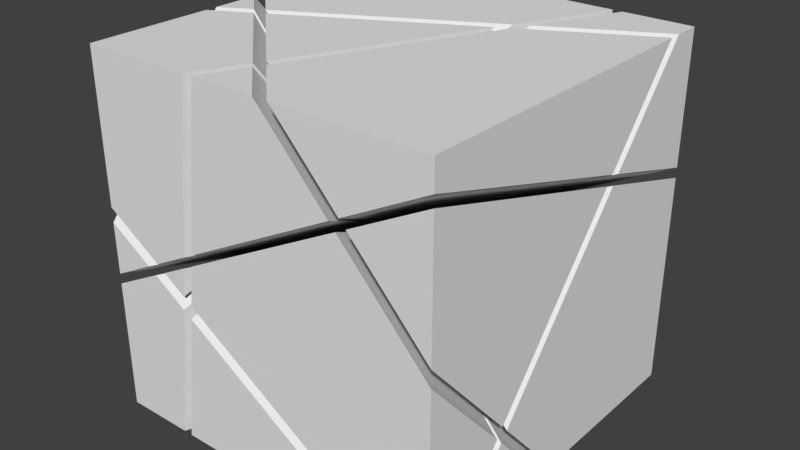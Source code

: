 # Source: cubes.blend  (saved by Blender 2.77.0; exported with 4.5.12 LTS)
import bpy
from mathutils import Matrix  # noqa: F401  (used for matrix-valued properties, if any)

bpy.ops.wm.read_factory_settings(use_empty=True)
scene = bpy.context.scene
scene.name = 'Scene'

# ---- collections
col_collection_1 = bpy.data.collections.new('Collection 1'); scene.collection.children.link(col_collection_1)

# ---- materials (node trees are filled in below, after node groups)
mat_material = bpy.data.materials.new('Material')
mat_material.alpha_threshold = 0.0
mat_material.use_transparent_shadow = False
mat_material.roughness = 0.5
mat_material.line_color = (0.0, 0.0, 0.0, 1.0)

# ---- material node trees

# ---- world
world_world = bpy.data.worlds.new('World'); scene.world = world_world
world_world.color = (0.05088, 0.05088, 0.05088)
world_world.use_sun_shadow = False
world_world.sun_shadow_jitter_overblur = 0.0
world_world.cycles.sampling_method = 'MANUAL'

# ---- meshes
me_cube_032 = bpy.data.meshes.new('Cube.032')
me_cube_032.from_pydata([(0.5, 0.5, 0.5), (0.5, 0.5, -0.01267), (0.1143, 0.5, 0.3581), (0.1791, 0.5, 0.5), (0.5, -0.1039, 0.5), (0.2376, 0.03469, 0.5), (0.5, -0.1998, 0.1712), (0.5, 0.2686, -0.2199), (0.09801, -0.07992, -0.1456), (0.01746, 0.008242, 0.01082)], [], [(0, 1, 2, 3), (4, 0, 3, 5), (0, 4, 6, 7, 1), (8, 9, 2, 1, 7), (5, 3, 2, 9), (4, 5, 9, 8, 6), (6, 8, 7)])
_uv = me_cube_032.uv_layers.new(name='UVMap')
_uv.uv.foreach_set('vector', [1.0, 0.008388, 1.0, 0.5168, 0.6143, 0.1491, 0.6791, 0.008388, 1.832e-07, 0.6039, 2.748e-07, 0.0, 0.3209, 0.0, 0.2624, 0.4653, 1.0, 0.0, 1.0, 0.6039, 0.6712, 0.6998, 0.2801, 0.2314, 0.4873, 0.0, 0.5, 0.5329, 0.5313, 0.5102, 0.5193, 0.4734, 0.4807, 0.4734, 0.4687, 0.5102, 0.4671, 0.4671, 0.5329, 0.4671, 0.5329, 0.5329, 0.4671, 0.5329, 0.5, 0.5329, 0.5313, 0.5102, 0.5193, 0.4734, 0.4807, 0.4734, 0.4687, 0.5102, 0.4671, 0.4671, 0.5329, 0.4671, 0.5329, 0.5329])
me_cube_032.materials.append(mat_material)
me_cube_032.use_remesh_preserve_volume = False
me_cube_032.use_remesh_preserve_attributes = False
me_cube_032.use_mirror_vertex_groups = False
me_cube_032.update()
me_cube_031 = bpy.data.meshes.new('Cube.031')
me_cube_031.from_pydata([(0.5, -0.2079, 0.1435), (0.5, -0.3956, -0.5), (0.5, -0.04416, -0.5), (0.5, 0.2486, -0.2378), (0.1082, -0.09106, -0.1653), (0.2806, -0.2797, -0.5)], [], [(0, 1, 2, 3), (4, 5, 1, 0), (2, 1, 5), (2, 5, 4, 3), (3, 4, 0)])
_uv = me_cube_031.uv_layers.new(name='UVMap')
_uv.uv.foreach_set('vector', [0.6435, 0.7079, 0.0, 0.8956, 1.832e-07, 0.5442, 0.2622, 0.2514, 0.4671, 0.4671, 0.5329, 0.4671, 0.5329, 0.5329, 0.4671, 0.5329, 1.0, 0.5442, 1.0, 0.8956, 0.7806, 0.7797, 0.4671, 0.4671, 0.5329, 0.4671, 0.5329, 0.5329, 0.4671, 0.5329, 0.4671, 0.4671, 0.5329, 0.4671, 0.5329, 0.5329])
me_cube_031.materials.append(mat_material)
me_cube_031.use_remesh_preserve_volume = False
me_cube_031.use_remesh_preserve_attributes = False
me_cube_031.use_mirror_vertex_groups = False
me_cube_031.update()
me_cube_030 = bpy.data.meshes.new('Cube.030')
me_cube_030.from_pydata([(0.5, -0.5, 0.5), (0.5, -0.1325, 0.5), (0.2415, 0.004044, 0.5), (0.3049, -0.5, 0.5), (0.1938, -0.5, 0.2569), (0.5, -0.5, 0.422), (0.5, -0.2228, 0.1904), (0.07827, -0.09704, -0.1419), (0.01119, -0.02362, -0.01169), (-0.02005, -0.1823, -0.1237)], [], [(0, 1, 2, 3), (0, 3, 4, 5), (1, 0, 5, 6), (7, 8, 2, 1, 6), (8, 9, 4, 3, 2), (9, 8, 7), (9, 7, 6, 5, 4)])
_uv = me_cube_030.uv_layers.new(name='UVMap')
_uv.uv.foreach_set('vector', [0.0, 1.0, 0.0, 0.6325, 0.2585, 0.496, 0.1951, 1.0, 1.0, 1.0, 0.8049, 1.0, 0.6938, 0.7569, 1.0, 0.922, 1.0, 0.6325, 1.0, 1.0, 0.922, 1.0, 0.6904, 0.7228, 0.5, 0.5329, 0.5313, 0.5102, 0.5193, 0.4734, 0.4807, 0.4734, 0.4687, 0.5102, 0.5, 0.5329, 0.5313, 0.5102, 0.5193, 0.4734, 0.4807, 0.4734, 0.4687, 0.5102, 0.4671, 0.4671, 0.5329, 0.4671, 0.5329, 0.5329, 0.5, 0.5329, 0.5313, 0.5102, 0.5193, 0.4734, 0.4807, 0.4734, 0.4687, 0.5102])
me_cube_030.materials.append(mat_material)
me_cube_030.use_remesh_preserve_volume = False
me_cube_030.use_remesh_preserve_attributes = False
me_cube_030.use_mirror_vertex_groups = False
me_cube_030.update()
me_cube_029 = bpy.data.meshes.new('Cube.029')
me_cube_029.from_pydata([(0.1729, -0.5, 0.2111), (-0.08261, -0.5, -0.3481), (0.07536, -0.5, -0.5), (0.5, -0.5, -0.5), (0.5, -0.5, 0.3874), (-0.02479, -0.2063, -0.1407), (0.2627, -0.2989, -0.5), (0.08844, -0.1082, -0.1617), (0.5, -0.4242, -0.5), (0.5, -0.2309, 0.1627)], [], [(0, 1, 2, 3, 4), (5, 1, 0), (6, 2, 1, 5, 7), (8, 3, 2, 6), (4, 3, 8, 9), (6, 7, 9, 8), (0, 4, 9, 7, 5)])
_uv = me_cube_029.uv_layers.new(name='UVMap')
_uv.uv.foreach_set('vector', [0.6729, 0.7111, 0.4174, 0.1519, 0.5754, 2.748e-07, 1.0, 0.0, 1.0, 0.8874, 0.4671, 0.4671, 0.5329, 0.4671, 0.5329, 0.5329, 0.5, 0.5329, 0.5313, 0.5102, 0.5193, 0.4734, 0.4807, 0.4734, 0.4687, 0.5102, 1.0, 0.9242, 1.0, 1.0, 0.5754, 1.0, 0.7627, 0.7989, 0.8874, 1.0, 0.0, 1.0, 0.0, 0.9242, 0.6627, 0.7309, 0.4671, 0.4671, 0.5329, 0.4671, 0.5329, 0.5329, 0.4671, 0.5329, 0.5, 0.5329, 0.5313, 0.5102, 0.5193, 0.4734, 0.4807, 0.4734, 0.4687, 0.5102])
me_cube_029.materials.append(mat_material)
me_cube_029.use_remesh_preserve_volume = False
me_cube_029.use_remesh_preserve_attributes = False
me_cube_029.use_mirror_vertex_groups = False
me_cube_029.update()
me_cube_028 = bpy.data.meshes.new('Cube.028')
me_cube_028.from_pydata([(0.2124, 0.01938, 0.5), (-0.2524, 0.2648, 0.5), (-0.5, -0.001012, 0.5), (-0.5, -0.5, 0.5), (0.2778, -0.5, 0.5), (0.1579, -0.5, 0.2375), (-0.04276, -0.202, -0.1195), (-0.00431, -0.006662, 0.0184), (-0.3865, -0.5, -0.05595), (-0.5, -0.5, 0.05313)], [], [(0, 1, 2, 3, 4), (0, 4, 5, 6, 7), (7, 1, 0), (8, 9, 2, 1, 7, 6), (9, 3, 2), (4, 3, 9, 8, 5), (6, 5, 8)])
_uv = me_cube_028.uv_layers.new(name='UVMap')
_uv.uv.foreach_set('vector', [0.2876, 0.4806, 0.7524, 0.2352, 1.0, 0.501, 1.0, 1.0, 0.2222, 1.0, 0.5, 0.5329, 0.5313, 0.5102, 0.5193, 0.4734, 0.4807, 0.4734, 0.4687, 0.5102, 0.4671, 0.4671, 0.5329, 0.4671, 0.5329, 0.5329, 0.5, 0.5329, 0.5285, 0.5165, 0.5285, 0.4835, 0.5, 0.4671, 0.4715, 0.4835, 0.4715, 0.5165, 0.4469, 1.0, 9.161e-08, 1.0, 9.161e-08, 0.501, 0.7778, 1.0, 1.832e-07, 1.0, 9.161e-08, 0.5531, 0.1135, 0.4441, 0.6579, 0.7375, 0.4671, 0.4671, 0.5329, 0.4671, 0.5329, 0.5329])
me_cube_028.materials.append(mat_material)
me_cube_028.use_remesh_preserve_volume = False
me_cube_028.use_remesh_preserve_attributes = False
me_cube_028.use_mirror_vertex_groups = False
me_cube_028.update()
me_cube_027 = bpy.data.meshes.new('Cube.027')
me_cube_027.from_pydata([(-0.1014, -0.5, -0.33), (-0.3635, -0.5, -0.07808), (-0.0475, -0.226, -0.1365), (0.1369, -0.5, 0.1917)], [], [(0, 1, 2), (3, 0, 2), (1, 0, 3), (1, 3, 2)])
_uv = me_cube_027.uv_layers.new(name='UVMap')
_uv.uv.foreach_set('vector', [0.4671, 0.4671, 0.5329, 0.4671, 0.5329, 0.5329, 0.4671, 0.4671, 0.5329, 0.4671, 0.5329, 0.5329, 0.1365, 0.4219, 0.3986, 0.17, 0.6369, 0.6917, 0.4671, 0.4671, 0.5329, 0.4671, 0.5329, 0.5329])
me_cube_027.materials.append(mat_material)
me_cube_027.use_remesh_preserve_volume = False
me_cube_027.use_remesh_preserve_attributes = False
me_cube_027.use_mirror_vertex_groups = False
me_cube_027.update()
me_cube_026 = bpy.data.meshes.new('Cube.026')
me_cube_026.from_pydata([(0.5, 0.5, -0.05313), (0.5, 0.5, -0.4132), (0.339, 0.5, -0.5), (-0.2778, 0.5, -0.5), (0.1014, 0.5, 0.33), (0.5, 0.2919, -0.2395), (0.00431, 0.006662, -0.0184), (0.07795, -0.07394, -0.1614), (-0.2315, 0.1318, -0.5), (-0.1359, -0.01018, -0.3299)], [], [(0, 1, 2, 3, 4), (5, 0, 4, 6, 7), (1, 0, 5), (8, 3, 2), (4, 3, 8, 9, 6), (7, 6, 9), (2, 1, 5, 7, 9, 8)])
_uv = me_cube_026.uv_layers.new(name='UVMap')
_uv.uv.foreach_set('vector', [1.0, 0.5569, 1.0, 0.9139, 0.839, 1.0, 0.2222, 1.0, 0.6014, 0.1769, 0.5, 0.5329, 0.5313, 0.5102, 0.5193, 0.4734, 0.4807, 0.4734, 0.4687, 0.5102, 0.08679, 0.0, 0.4469, 0.0, 0.2605, 0.2081, 0.2685, 0.3682, 0.2222, 0.0, 0.839, 0.0, 0.5, 0.5329, 0.5313, 0.5102, 0.5193, 0.4734, 0.4807, 0.4734, 0.4687, 0.5102, 0.4671, 0.4671, 0.5329, 0.4671, 0.5329, 0.5329, 0.5, 0.5329, 0.5285, 0.5165, 0.5285, 0.4835, 0.5, 0.4671, 0.4715, 0.4835, 0.4715, 0.5165])
me_cube_026.materials.append(mat_material)
me_cube_026.use_remesh_preserve_volume = False
me_cube_026.use_remesh_preserve_attributes = False
me_cube_026.use_mirror_vertex_groups = False
me_cube_026.update()
me_cube_025 = bpy.data.meshes.new('Cube.025')
me_cube_025.from_pydata([(0.5, 0.5, -0.4478), (0.5, 0.5, -0.5), (0.4031, 0.5, -0.5), (0.5, 0.001012, -0.5), (0.5, 0.272, -0.2573), (0.2524, -0.2648, -0.5), (-0.2124, -0.01938, -0.5), (-0.2266, 0.09353, -0.5), (0.08813, -0.08508, -0.1811), (-0.1553, -0.01251, -0.373)], [], [(0, 1, 2), (3, 1, 0, 4), (1, 3, 5, 6, 7, 2), (5, 3, 4, 8), (6, 5, 8, 9), (7, 6, 9), (7, 9, 8, 4, 0, 2)])
_uv = me_cube_025.uv_layers.new(name='UVMap')
_uv.uv.foreach_set('vector', [1.0, 0.9482, 1.0, 1.0, 0.9031, 1.0, 1.832e-07, 0.499, 3.664e-07, 0.0, 0.05224, 0.0, 0.2427, 0.228, 1.0, 0.0, 1.0, 0.499, 0.7524, 0.7648, 0.2876, 0.5194, 0.2734, 0.4065, 0.9031, 0.0, 0.4671, 0.4671, 0.5329, 0.4671, 0.5329, 0.5329, 0.4671, 0.5329, 0.4671, 0.4671, 0.5329, 0.4671, 0.5329, 0.5329, 0.4671, 0.5329, 0.4671, 0.4671, 0.5329, 0.4671, 0.5329, 0.5329, 0.5, 0.5329, 0.5285, 0.5165, 0.5285, 0.4835, 0.5, 0.4671, 0.4715, 0.4835, 0.4715, 0.5165])
me_cube_025.materials.append(mat_material)
me_cube_025.use_remesh_preserve_volume = False
me_cube_025.use_remesh_preserve_attributes = False
me_cube_025.use_mirror_vertex_groups = False
me_cube_025.update()
me_cube_024 = bpy.data.meshes.new('Cube.024')
me_cube_024.from_pydata([(-0.3049, 0.5, -0.5), (-0.5, 0.5, -0.5), (-0.5, 0.5, 0.5), (-0.07536, 0.5, 0.5), (0.08261, 0.5, 0.3481), (-0.2565, 0.1156, -0.5), (-0.01119, 0.02362, 0.01169), (-0.1809, 0.003236, -0.3654), (-0.3517, 0.05417, -0.5), (-0.5, 0.1325, -0.5), (-0.5, 0.4242, 0.5), (-0.2627, 0.2989, 0.5)], [], [(0, 1, 2, 3, 4), (5, 0, 4, 6, 7), (8, 9, 1, 0, 5), (1, 9, 10, 2), (3, 2, 10, 11), (4, 3, 11, 6), (10, 9, 8, 7, 6, 11), (8, 5, 7)])
_uv = me_cube_024.uv_layers.new(name='UVMap')
_uv.uv.foreach_set('vector', [0.1951, 1.0, 0.0, 1.0, 2.748e-07, 0.008388, 0.4246, 0.008388, 0.5826, 0.159, 0.5, 0.5329, 0.5313, 0.5102, 0.5193, 0.4734, 0.4807, 0.4734, 0.4687, 0.5102, 0.1483, 0.4458, 0.0, 0.3675, 9.161e-08, 0.0, 0.1951, 0.0, 0.2435, 0.3844, 1.0, 8.245e-07, 1.0, 0.3675, 0.0, 0.07578, 0.0, 0.0, 0.5754, 0.0, 1.0, 0.0, 1.0, 0.07578, 0.7627, 0.2011, 0.4671, 0.4671, 0.5329, 0.4671, 0.5329, 0.5329, 0.4671, 0.5329, 0.5, 0.5329, 0.5285, 0.5165, 0.5285, 0.4835, 0.5, 0.4671, 0.4715, 0.4835, 0.4715, 0.5165, 0.4671, 0.4671, 0.5329, 0.4671, 0.5329, 0.5329])
me_cube_024.materials.append(mat_material)
me_cube_024.use_remesh_preserve_volume = False
me_cube_024.use_remesh_preserve_attributes = False
me_cube_024.use_mirror_vertex_groups = False
me_cube_024.update()
me_cube_023 = bpy.data.meshes.new('Cube.023')
me_cube_023.from_pydata([(-0.2415, -0.004043, -0.5), (-0.3165, 0.03555, -0.5), (-0.2517, 0.07734, -0.5), (-0.2003, 0.0009081, -0.4084)], [], [(0, 1, 2), (0, 2, 3), (1, 0, 3), (2, 1, 3)])
_uv = me_cube_023.uv_layers.new(name='UVMap')
_uv.uv.foreach_set('vector', [0.2585, 0.504, 0.1835, 0.4644, 0.2483, 0.4227, 0.4671, 0.4671, 0.5329, 0.4671, 0.5329, 0.5329, 0.4671, 0.4671, 0.5329, 0.4671, 0.5329, 0.5329, 0.4671, 0.4671, 0.5329, 0.4671, 0.5329, 0.5329])
me_cube_023.materials.append(mat_material)
me_cube_023.use_remesh_preserve_volume = False
me_cube_023.use_remesh_preserve_attributes = False
me_cube_023.use_mirror_vertex_groups = False
me_cube_023.update()
me_cube_022 = bpy.data.meshes.new('Cube.022')
me_cube_022.from_pydata([(0.2345, -0.284, -0.5), (0.03328, -0.5, -0.5), (-0.152, -0.5, -0.5), (-0.2086, -0.05003, -0.5), (0.06838, -0.1022, -0.1775), (-0.1359, -0.04129, -0.3385), (-0.03472, -0.1916, -0.1584), (-0.09545, -0.5, -0.3762)], [], [(0, 1, 2, 3), (4, 0, 3, 5), (1, 0, 4, 6, 7), (2, 1, 7), (5, 3, 2, 7, 6), (6, 4, 5)])
_uv = me_cube_022.uv_layers.new(name='UVMap')
_uv.uv.foreach_set('vector', [0.7345, 0.784, 0.5333, 1.0, 0.348, 1.0, 0.2914, 0.55, 0.4671, 0.4671, 0.5329, 0.4671, 0.5329, 0.5329, 0.4671, 0.5329, 0.5, 0.5329, 0.5313, 0.5102, 0.5193, 0.4734, 0.4807, 0.4734, 0.4687, 0.5102, 0.348, 4.581e-07, 0.5333, 3.664e-07, 0.4045, 0.1238, 0.5, 0.5329, 0.5313, 0.5102, 0.5193, 0.4734, 0.4807, 0.4734, 0.4687, 0.5102, 0.4671, 0.4671, 0.5329, 0.4671, 0.5329, 0.5329])
me_cube_022.materials.append(mat_material)
me_cube_022.use_remesh_preserve_volume = False
me_cube_022.use_remesh_preserve_attributes = False
me_cube_022.use_mirror_vertex_groups = False
me_cube_022.update()
me_cube_021 = bpy.data.meshes.new('Cube.021')
me_cube_021.from_pydata([(-0.001965, -0.0252, -0.04091), (0.0582, -0.09106, -0.1577), (-0.1165, -0.03897, -0.2954), (-0.02998, -0.1675, -0.1414)], [], [(0, 1, 2), (0, 2, 3), (1, 0, 3), (2, 1, 3)])
_uv = me_cube_021.uv_layers.new(name='UVMap')
_uv.uv.foreach_set('vector', [0.4671, 0.4671, 0.5329, 0.4671, 0.5329, 0.5329, 0.4671, 0.4671, 0.5329, 0.4671, 0.5329, 0.5329, 0.4671, 0.4671, 0.5329, 0.4671, 0.5329, 0.5329, 0.4671, 0.4671, 0.5329, 0.4671, 0.5329, 0.5329])
me_cube_021.materials.append(mat_material)
me_cube_021.use_remesh_preserve_volume = False
me_cube_021.use_remesh_preserve_attributes = False
me_cube_021.use_mirror_vertex_groups = False
me_cube_021.update()
me_cube_020 = bpy.data.meshes.new('Cube.020')
me_cube_020.from_pydata([(-0.1791, -0.5, -0.5), (-0.5, -0.5, -0.5), (-0.5, -0.08291, -0.5), (-0.3408, 0.01982, -0.5), (-0.2376, -0.03469, -0.5), (-0.1143, -0.5, -0.3581), (-0.1809, -0.02788, -0.3739), (-0.05744, -0.2113, -0.1542), (-0.5, -0.5, -0.1517), (-0.3905, -0.5, -0.09262)], [], [(0, 1, 2, 3, 4), (5, 0, 4, 6, 7), (8, 1, 0, 5, 9), (2, 1, 8), (6, 4, 3), (9, 5, 7), (6, 3, 2, 8, 9, 7)])
_uv = me_cube_020.uv_layers.new(name='UVMap')
_uv.uv.foreach_set('vector', [0.3209, 1.0, 0.0, 1.0, 0.0, 0.5829, 0.1592, 0.4802, 0.2624, 0.5347, 0.5, 0.5329, 0.5313, 0.5102, 0.5193, 0.4734, 0.4807, 0.4734, 0.4687, 0.5102, 0.0, 0.3483, 0.0, 6.413e-07, 0.3209, 4.581e-07, 0.3857, 0.1419, 0.1095, 0.4074, 1.0, 0.5829, 1.0, 1.0, 0.6517, 1.0, 0.4671, 0.4671, 0.5329, 0.4671, 0.5329, 0.5329, 0.4671, 0.4671, 0.5329, 0.4671, 0.5329, 0.5329, 0.5, 0.5329, 0.5285, 0.5165, 0.5285, 0.4835, 0.5, 0.4671, 0.4715, 0.4835, 0.4715, 0.5165])
me_cube_020.materials.append(mat_material)
me_cube_020.use_remesh_preserve_volume = False
me_cube_020.use_remesh_preserve_attributes = False
me_cube_020.use_mirror_vertex_groups = False
me_cube_020.update()
me_cube_019 = bpy.data.meshes.new('Cube.019')
me_cube_019.from_pydata([(-0.5, -0.04155, -0.5), (-0.5, 0.1039, -0.5), (-0.3761, 0.03843, -0.5), (-0.5, -0.5, -0.1171), (-0.5, -0.5, 0.01267), (-0.5, 0.04416, 0.5), (-0.5, 0.3956, 0.5), (-0.2806, 0.2797, 0.5), (-0.01746, -0.008242, -0.01082), (-0.1615, -0.02555, -0.3309), (-0.4135, -0.5, -0.07048), (-0.0527, -0.1872, -0.1372)], [], [(0, 1, 2), (1, 0, 3, 4, 5, 6), (1, 6, 7, 8, 9, 2), (4, 3, 10), (8, 7, 5, 4, 10, 11), (6, 5, 7), (9, 8, 11), (0, 2, 9, 11, 10, 3)])
_uv = me_cube_019.uv_layers.new(name='UVMap')
_uv.uv.foreach_set('vector', [0.0, 0.5416, 0.0, 0.3961, 0.1239, 0.4616, 1.0, 0.3961, 1.0, 0.5416, 0.6171, 1.0, 0.4873, 1.0, 9.161e-08, 0.4558, 0.0, 0.1044, 0.5, 0.5329, 0.5285, 0.5165, 0.5285, 0.4835, 0.5, 0.4671, 0.4715, 0.4835, 0.4715, 0.5165, 9.161e-08, 0.5127, 0.0, 0.3829, 0.0865, 0.4295, 0.5, 0.5329, 0.5285, 0.5165, 0.5285, 0.4835, 0.5, 0.4671, 0.4715, 0.4835, 0.4715, 0.5165, 1.0, 0.1044, 1.0, 0.4558, 0.7806, 0.2203, 0.4671, 0.4671, 0.5329, 0.4671, 0.5329, 0.5329, 0.5, 0.5329, 0.5285, 0.5165, 0.5285, 0.4835, 0.5, 0.4671, 0.4715, 0.4835, 0.4715, 0.5165])
me_cube_019.materials.append(mat_material)
me_cube_019.use_remesh_preserve_volume = False
me_cube_019.use_remesh_preserve_attributes = False
me_cube_019.use_mirror_vertex_groups = False
me_cube_019.update()
me_cube_012 = bpy.data.meshes.new('Cube.012')
me_cube_012.from_pydata([(0.0962, 0.4954, 0.3602), (0.1665, 0.4984, 0.5058), (0.2219, 0.03222, 0.5011), (0.001263, 0.009334, 0.01722), (-0.2503, 0.2841, 0.5025), (-0.06722, 0.4924, 0.5085)], [], [(2, 3, 0, 1), (3, 2, 4), (0, 3, 4, 5), (1, 5, 4, 2), (0, 5, 1)])
_uv = me_cube_012.uv_layers.new(name='UVMap')
_uv.uv.foreach_set('vector', [0.4671, 0.4671, 0.5329, 0.4671, 0.5329, 0.5329, 0.4671, 0.5329, 0.4671, 0.4671, 0.5329, 0.4671, 0.5329, 0.5329, 0.4671, 0.4671, 0.5329, 0.4671, 0.5329, 0.5329, 0.4671, 0.5329, 0.3335, 0.001588, 0.5672, 0.007575, 0.7503, 0.2159, 0.2781, 0.4678, 0.5962, 0.147, 0.4328, 0.0, 0.6665, 0.00267])
me_cube_012.materials.append(mat_material)
me_cube_012.use_remesh_preserve_volume = False
me_cube_012.use_remesh_preserve_attributes = False
me_cube_012.use_mirror_vertex_groups = False
me_cube_012.update()

# ---- objects
ob_cube_014 = bpy.data.objects.new('Cube.014', me_cube_032)
ob_cube_013 = bpy.data.objects.new('Cube.013', me_cube_031)
ob_cube_012 = bpy.data.objects.new('Cube.012', me_cube_030)
ob_cube_011 = bpy.data.objects.new('Cube.011', me_cube_029)
ob_cube_010 = bpy.data.objects.new('Cube.010', me_cube_028)
ob_cube_009 = bpy.data.objects.new('Cube.009', me_cube_027)
ob_cube_008 = bpy.data.objects.new('Cube.008', me_cube_026)
ob_cube_007 = bpy.data.objects.new('Cube.007', me_cube_025)
ob_cube_006 = bpy.data.objects.new('Cube.006', me_cube_024)
ob_cube_005 = bpy.data.objects.new('Cube.005', me_cube_023)
ob_cube_004 = bpy.data.objects.new('Cube.004', me_cube_022)
ob_cube_003 = bpy.data.objects.new('Cube.003', me_cube_021)
ob_cube_002 = bpy.data.objects.new('Cube.002', me_cube_020)
ob_cube_001 = bpy.data.objects.new('Cube.001', me_cube_019)
ob_cube = bpy.data.objects.new('Cube', me_cube_012)

# ---- transforms, parenting, visibility, modifiers, constraints
ob_cube_014.location = (0.0, 0.0, 0.0)
ob_cube_014.rotation_euler = (-1.571, -2.22e-16, 2.22e-16)
ob_cube_014.lock_rotations_4d = False
ob_cube_014.empty_display_type = 'ARROWS'
ob_cube_014.lineart.crease_threshold = 0.0
ob_cube_013.location = (0.0, 0.0, 0.0)
ob_cube_013.rotation_euler = (-1.571, -2.22e-16, 2.22e-16)
ob_cube_013.lock_rotations_4d = False
ob_cube_013.empty_display_type = 'ARROWS'
ob_cube_013.lineart.crease_threshold = 0.0
ob_cube_012.location = (0.0, 0.0, 0.0)
ob_cube_012.rotation_euler = (-1.571, -2.22e-16, 2.22e-16)
ob_cube_012.lock_rotations_4d = False
ob_cube_012.empty_display_type = 'ARROWS'
ob_cube_012.lineart.crease_threshold = 0.0
ob_cube_011.location = (0.0, 0.0, 0.0)
ob_cube_011.rotation_euler = (-1.571, -2.22e-16, 2.22e-16)
ob_cube_011.lock_rotations_4d = False
ob_cube_011.empty_display_type = 'ARROWS'
ob_cube_011.lineart.crease_threshold = 0.0
ob_cube_010.location = (0.0, 0.0, 0.0)
ob_cube_010.rotation_euler = (-1.571, -2.22e-16, 2.22e-16)
ob_cube_010.lock_rotations_4d = False
ob_cube_010.empty_display_type = 'ARROWS'
ob_cube_010.lineart.crease_threshold = 0.0
ob_cube_009.location = (0.0, 0.0, 0.0)
ob_cube_009.rotation_euler = (-1.571, -2.22e-16, 2.22e-16)
ob_cube_009.lock_rotations_4d = False
ob_cube_009.empty_display_type = 'ARROWS'
ob_cube_009.lineart.crease_threshold = 0.0
ob_cube_008.location = (0.0, 0.0, 0.0)
ob_cube_008.rotation_euler = (-1.571, -2.22e-16, 2.22e-16)
ob_cube_008.lock_rotations_4d = False
ob_cube_008.empty_display_type = 'ARROWS'
ob_cube_008.lineart.crease_threshold = 0.0
ob_cube_007.location = (0.0, 0.0, 0.0)
ob_cube_007.rotation_euler = (-1.571, -2.22e-16, 2.22e-16)
ob_cube_007.lock_rotations_4d = False
ob_cube_007.empty_display_type = 'ARROWS'
ob_cube_007.lineart.crease_threshold = 0.0
ob_cube_006.location = (0.0, 0.0, 0.0)
ob_cube_006.rotation_euler = (-1.571, -2.22e-16, 2.22e-16)
ob_cube_006.lock_rotations_4d = False
ob_cube_006.empty_display_type = 'ARROWS'
ob_cube_006.lineart.crease_threshold = 0.0
ob_cube_005.location = (0.0, 0.0, 0.0)
ob_cube_005.rotation_euler = (-1.571, -2.22e-16, 2.22e-16)
ob_cube_005.lock_rotations_4d = False
ob_cube_005.empty_display_type = 'ARROWS'
ob_cube_005.lineart.crease_threshold = 0.0
ob_cube_004.location = (0.0, 0.0, 0.0)
ob_cube_004.rotation_euler = (-1.571, -2.22e-16, 2.22e-16)
ob_cube_004.lock_rotations_4d = False
ob_cube_004.empty_display_type = 'ARROWS'
ob_cube_004.lineart.crease_threshold = 0.0
ob_cube_003.location = (0.0, 0.0, 0.0)
ob_cube_003.rotation_euler = (-1.571, -2.22e-16, 2.22e-16)
ob_cube_003.lock_rotations_4d = False
ob_cube_003.empty_display_type = 'ARROWS'
ob_cube_003.lineart.crease_threshold = 0.0
ob_cube_002.location = (0.0, 0.0, 0.0)
ob_cube_002.rotation_euler = (-1.571, -2.22e-16, 2.22e-16)
ob_cube_002.lock_rotations_4d = False
ob_cube_002.empty_display_type = 'ARROWS'
ob_cube_002.lineart.crease_threshold = 0.0
ob_cube_001.location = (0.0, 0.0, 0.0)
ob_cube_001.rotation_euler = (-1.571, -2.22e-16, 2.22e-16)
ob_cube_001.lock_rotations_4d = False
ob_cube_001.empty_display_type = 'ARROWS'
ob_cube_001.lineart.crease_threshold = 0.0
ob_cube.location = (0.0, 0.0, 0.0)
ob_cube.rotation_euler = (-1.571, -2.22e-16, 2.22e-16)
ob_cube.lock_rotations_4d = False
ob_cube.empty_display_type = 'ARROWS'
ob_cube.lineart.crease_threshold = 0.0

# ---- collection membership
col_collection_1.objects.link(ob_cube_014)
col_collection_1.objects.link(ob_cube_013)
col_collection_1.objects.link(ob_cube_012)
col_collection_1.objects.link(ob_cube_011)
col_collection_1.objects.link(ob_cube_010)
col_collection_1.objects.link(ob_cube_009)
col_collection_1.objects.link(ob_cube_008)
col_collection_1.objects.link(ob_cube_007)
col_collection_1.objects.link(ob_cube_006)
col_collection_1.objects.link(ob_cube_005)
col_collection_1.objects.link(ob_cube_004)
col_collection_1.objects.link(ob_cube_003)
col_collection_1.objects.link(ob_cube_002)
col_collection_1.objects.link(ob_cube_001)
col_collection_1.objects.link(ob_cube)

# ---- scene / render settings (as saved in the file)
scene.frame_start = 1; scene.frame_end = 250; scene.frame_set(1)
scene.render.engine = 'BLENDER_EEVEE_NEXT'
scene.render.resolution_percentage = 50
scene.render.dither_intensity = 0.0
scene.cycles.use_denoising = False
scene.cycles.samples = 128
scene.cycles.sampling_pattern = 'TABULATED_SOBOL'
scene.cycles.light_sampling_threshold = 0.0
scene.cycles.use_adaptive_sampling = False
scene.cycles.use_light_tree = False
scene.cycles.blur_glossy = 0.0
scene.cycles.sample_clamp_indirect = 0.0
scene.view_settings.view_transform = 'Standard'
bpy.context.view_layer.update()

# ---- added for rendering (the .blend has no active camera and no usable light): camera, sun
cam_auto = bpy.data.cameras.new('AutoCamera')
cam_auto.lens = 50.0
cam_auto.sensor_width = 36.0
cam_auto.clip_end = 1000.0
ob_auto_camera = bpy.data.objects.new('AutoCamera', cam_auto)
scene.collection.objects.link(ob_auto_camera)
ob_auto_camera.location = (1.60707, -1.92425, 1.28565)
ob_auto_camera.rotation_euler = (1.09748, -7.21219e-08, 0.694738)
scene.camera = ob_auto_camera
light_auto_sun = bpy.data.lights.new('AutoSun', 'SUN')
light_auto_sun.energy = 3.0
light_auto_sun.angle = 0.0523599
ob_auto_sun = bpy.data.objects.new('AutoSun', light_auto_sun)
scene.collection.objects.link(ob_auto_sun)
ob_auto_sun.rotation_euler = (0.872665, 0.174533, 0.523599)
bpy.context.view_layer.update()

